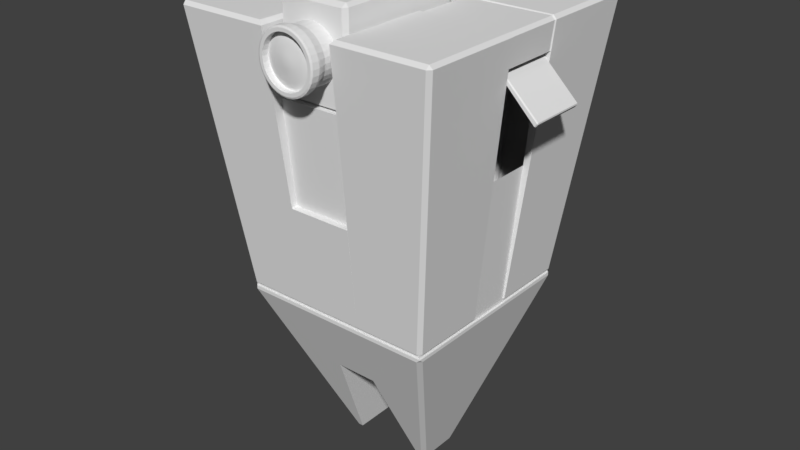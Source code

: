# Source: Robot.blend  (saved by Blender 2.77.0; exported with 4.5.12 LTS)
import bpy
from mathutils import Matrix  # noqa: F401  (used for matrix-valued properties, if any)

bpy.ops.wm.read_factory_settings(use_empty=True)
scene = bpy.context.scene
scene.name = 'Scene'

# ---- collections
col_collection_1 = bpy.data.collections.new('Collection 1'); scene.collection.children.link(col_collection_1)

# ---- materials (node trees are filled in below, after node groups)
mat_material = bpy.data.materials.new('Material')
mat_material.alpha_threshold = 0.0
mat_material.use_transparent_shadow = False
mat_material.roughness = 0.5
mat_material.line_color = (0.0, 0.0, 0.0, 1.0)

# ---- material node trees

# ---- world
world_world = bpy.data.worlds.new('World'); scene.world = world_world
world_world.color = (0.05088, 0.05088, 0.05088)
world_world.use_sun_shadow = False
world_world.sun_shadow_jitter_overblur = 0.0
world_world.cycles.sampling_method = 'MANUAL'

# ---- meshes
me_cube_001 = bpy.data.meshes.new('Cube.001')
me_cube_001.from_pydata([(-0.9225, -1.065, -0.8207), (-1.0, -0.9665, -0.8207), (-0.9225, -0.9665, -0.9093), (-0.9225, -1.065, 1.289), (-0.9225, -0.9665, 1.378), (-1.0, -0.9665, 1.289), (-0.9225, 1.483, -0.8207), (-0.9225, 1.384, -0.9093), (-1.0, 1.384, -0.8207), (-0.9225, 1.384, 1.378), (-0.9225, 1.483, 1.289), (-1.0, 1.384, 1.289), (0.9225, -1.065, -0.8207), (0.9225, -0.9665, -0.9093), (1.0, -0.9665, -0.8207), (0.9225, -0.9665, 1.378), (0.9225, -1.065, 1.289), (1.0, -0.9665, 1.289), (1.0, 1.384, -0.8207), (0.9225, 1.384, -0.9093), (0.9225, 1.483, -0.8207), (0.9225, 1.384, 1.378), (1.0, 1.384, 1.289), (0.9225, 1.483, 1.289)], [], [(2, 7, 19, 13), (22, 17, 14, 18), (15, 21, 9, 4), (16, 3, 0, 12), (10, 23, 20, 6), (0, 1, 2), (3, 4, 5), (6, 7, 8), (9, 10, 11), (12, 13, 14), (15, 16, 17), (18, 19, 20), (21, 22, 23), (0, 3, 5, 1), (4, 9, 11, 5), (10, 6, 8, 11), (7, 2, 1, 8), (9, 21, 23, 10), (22, 18, 20, 23), (19, 7, 6, 20), (21, 15, 17, 22), (16, 12, 14, 17), (13, 19, 18, 14), (15, 4, 3, 16), (2, 13, 12, 0), (5, 11, 8, 1)])
me_cube_001.use_remesh_preserve_volume = False
me_cube_001.use_remesh_preserve_attributes = False
me_cube_001.use_mirror_vertex_groups = False
me_cube_001.update()
me_cylinder = bpy.data.meshes.new('Cylinder')
me_cylinder.from_pydata([(-5.995e-10, 1.372, -1.556), (-7.673e-10, 1.372, 0.2886), (0.1951, 1.353, -1.556), (0.1951, 1.353, 0.2886), (0.3827, 1.296, -1.556), (0.3827, 1.296, 0.2886), (0.5556, 1.204, -1.556), (0.5556, 1.204, 0.2886), (0.7071, 1.08, -1.556), (0.7071, 1.08, 0.2886), (0.8315, 0.9281, -1.556), (0.8315, 0.9281, 0.2886), (0.9239, 0.7552, -1.556), (0.9239, 0.7552, 0.2886), (0.9808, 0.5676, -1.556), (0.9808, 0.5676, 0.2886), (1.0, 0.3725, -1.556), (1.0, 0.3725, 0.2886), (0.9808, 0.1774, -1.556), (0.9808, 0.1774, 0.2886), (0.9239, -0.01019, -1.556), (0.9239, -0.01019, 0.2886), (0.8315, -0.1831, -1.556), (0.8315, -0.1831, 0.2886), (0.7071, -0.3346, -1.556), (0.7071, -0.3346, 0.2886), (0.5556, -0.459, -1.556), (0.5556, -0.459, 0.2886), (0.3827, -0.5514, -1.556), (0.3827, -0.5514, 0.2886), (0.1951, -0.6083, -1.556), (0.1951, -0.6083, 0.2886), (-3.264e-07, -0.6275, -1.556), (-3.266e-07, -0.6275, 0.2886), (-0.1951, -0.6083, -1.556), (-0.1951, -0.6083, 0.2886), (-0.3827, -0.5514, -1.556), (-0.3827, -0.5514, 0.2886), (-0.5556, -0.459, -1.556), (-0.5556, -0.459, 0.2886), (-0.7071, -0.3346, -1.556), (-0.7071, -0.3346, 0.2886), (-0.8315, -0.1831, -1.556), (-0.8315, -0.1831, 0.2886), (-0.9239, -0.01019, -1.556), (-0.9239, -0.01019, 0.2886), (-0.9808, 0.1774, -1.556), (-0.9808, 0.1774, 0.2886), (-1.0, 0.3725, -1.556), (-1.0, 0.3725, 0.2886), (-0.9808, 0.5676, -1.556), (-0.9808, 0.5676, 0.2886), (-0.9239, 0.7552, -1.556), (-0.9239, 0.7552, 0.2886), (-0.8315, 0.9281, -1.556), (-0.8315, 0.9281, 0.2886), (-0.7071, 1.08, -1.556), (-0.7071, 1.08, 0.2886), (-0.5556, 1.204, -1.556), (-0.5556, 1.204, 0.2886), (-0.3827, 1.296, -1.556), (-0.3827, 1.296, 0.2886), (-0.1951, 1.353, -1.556), (-0.1951, 1.353, 0.2886), (-6.728e-09, 1.482, 0.6474), (0.2164, 1.461, 0.6474), (0.4246, 1.397, 0.6474), (0.6164, 1.295, 0.6474), (0.7845, 1.157, 0.6474), (0.9224, 0.9888, 0.6474), (1.025, 0.797, 0.6474), (1.088, 0.5889, 0.6474), (1.109, 0.3725, 0.6474), (1.088, 0.1561, 0.6474), (1.025, -0.05206, 0.6474), (0.9224, -0.2439, 0.6474), (0.7845, -0.412, 0.6474), (0.6164, -0.5499, 0.6474), (0.4246, -0.6525, 0.6474), (0.2164, -0.7156, 0.6474), (-3.682e-07, -0.7369, 0.6474), (-0.2164, -0.7156, 0.6474), (-0.4246, -0.6525, 0.6474), (-0.6164, -0.5499, 0.6474), (-0.7845, -0.412, 0.6474), (-0.9224, -0.2439, 0.6474), (-1.025, -0.05206, 0.6474), (-1.088, 0.1561, 0.6474), (-1.109, 0.3725, 0.6474), (-1.088, 0.5889, 0.6474), (-1.025, 0.797, 0.6474), (-0.9224, 0.9888, 0.6474), (-0.7845, 1.157, 0.6474), (-0.6164, 1.295, 0.6474), (-0.4245, 1.397, 0.6474), (-0.2164, 1.461, 0.6474), (-1.126e-08, 1.482, 0.9185), (0.2164, 1.461, 0.9185), (0.4246, 1.397, 0.9185), (0.6164, 1.295, 0.9185), (0.7845, 1.157, 0.9185), (0.9224, 0.9888, 0.9185), (1.025, 0.797, 0.9185), (1.088, 0.5889, 0.9185), (1.109, 0.3725, 0.9185), (1.088, 0.1561, 0.9185), (1.025, -0.05206, 0.9185), (0.9224, -0.2439, 0.9185), (0.7845, -0.412, 0.9185), (0.6164, -0.5499, 0.9185), (0.4246, -0.6525, 0.9185), (0.2164, -0.7156, 0.9185), (-3.727e-07, -0.7369, 0.9185), (-0.2164, -0.7156, 0.9185), (-0.4246, -0.6525, 0.9185), (-0.6164, -0.5499, 0.9185), (-0.7845, -0.412, 0.9185), (-0.9224, -0.2439, 0.9185), (-1.025, -0.05206, 0.9185), (-1.088, 0.1561, 0.9185), (-1.109, 0.3725, 0.9185), (-1.088, 0.5889, 0.9185), (-1.025, 0.797, 0.9185), (-0.9224, 0.9888, 0.9185), (-0.7845, 1.157, 0.9185), (-0.6164, 1.295, 0.9185), (-0.4245, 1.397, 0.9185), (-0.2164, 1.461, 0.9185), (-6.333e-09, 1.42, 0.9545), (0.2044, 1.4, 0.9545), (0.4009, 1.34, 0.9545), (0.582, 1.244, 0.9545), (0.7407, 1.113, 0.9545), (0.871, 0.9545, 0.9545), (0.9678, 0.7734, 0.9545), (1.027, 0.5769, 0.9545), (1.048, 0.3725, 0.9545), (1.027, 0.1681, 0.9545), (0.9678, -0.02839, 0.9545), (0.871, -0.2095, 0.9545), (0.7407, -0.3682, 0.9545), (0.582, -0.4985, 0.9545), (0.4009, -0.5953, 0.9545), (0.2044, -0.6549, 0.9545), (-3.477e-07, -0.6751, 0.9545), (-0.2044, -0.6549, 0.9545), (-0.4009, -0.5953, 0.9545), (-0.582, -0.4985, 0.9545), (-0.7407, -0.3682, 0.9545), (-0.871, -0.2095, 0.9545), (-0.9678, -0.02839, 0.9545), (-1.027, 0.1681, 0.9545), (-1.048, 0.3725, 0.9545), (-1.027, 0.5769, 0.9545), (-0.9678, 0.7734, 0.9545), (-0.871, 0.9545, 0.9545), (-0.7407, 1.113, 0.9545), (-0.582, 1.244, 0.9545), (-0.4009, 1.34, 0.9545), (-0.2044, 1.4, 0.9545), (3.319e-09, 1.299, 0.9545), (0.1808, 1.281, 0.9545), (0.3546, 1.229, 0.9545), (0.5148, 1.143, 0.9545), (0.6553, 1.028, 0.9545), (0.7705, 0.8873, 0.9545), (0.8561, 0.7271, 0.9545), (0.9089, 0.5533, 0.9545), (0.9267, 0.3725, 0.9545), (0.9089, 0.1917, 0.9545), (0.8561, 0.01787, 0.9545), (0.7705, -0.1423, 0.9545), (0.6553, -0.2828, 0.9545), (0.5148, -0.398, 0.9545), (0.3546, -0.4836, 0.9545), (0.1808, -0.5364, 0.9545), (-2.986e-07, -0.5542, 0.9545), (-0.1808, -0.5364, 0.9545), (-0.3546, -0.4836, 0.9545), (-0.5148, -0.398, 0.9545), (-0.6553, -0.2828, 0.9545), (-0.7705, -0.1423, 0.9545), (-0.8561, 0.01787, 0.9545), (-0.9089, 0.1917, 0.9545), (-0.9267, 0.3725, 0.9545), (-0.9089, 0.5533, 0.9545), (-0.8561, 0.7271, 0.9545), (-0.7705, 0.8873, 0.9545), (-0.6553, 1.028, 0.9545), (-0.5148, 1.143, 0.9545), (-0.3546, 1.229, 0.9545), (-0.1808, 1.281, 0.9545), (3.038e-09, 1.299, 0.6948), (0.1808, 1.281, 0.6948), (0.3546, 1.229, 0.6948), (0.5148, 1.143, 0.6948), (0.6553, 1.028, 0.6948), (0.7705, 0.8873, 0.6948), (0.8561, 0.7271, 0.6948), (0.9089, 0.5533, 0.6948), (0.9267, 0.3725, 0.6948), (0.9089, 0.1917, 0.6948), (0.8561, 0.01787, 0.6948), (0.7705, -0.1423, 0.6948), (0.6553, -0.2828, 0.6948), (0.5148, -0.398, 0.6948), (0.3546, -0.4836, 0.6948), (0.1808, -0.5364, 0.6948), (-2.989e-07, -0.5542, 0.6948), (-0.1808, -0.5364, 0.6948), (-0.3546, -0.4836, 0.6948), (-0.5148, -0.398, 0.6948), (-0.6553, -0.2828, 0.6948), (-0.7705, -0.1423, 0.6948), (-0.8561, 0.01787, 0.6948), (-0.9089, 0.1917, 0.6948), (-0.9267, 0.3725, 0.6948), (-0.9089, 0.5533, 0.6948), (-0.8561, 0.7271, 0.6948), (-0.7705, 0.8873, 0.6948), (-0.6553, 1.028, 0.6948), (-0.5148, 1.143, 0.6948), (-0.3546, 1.229, 0.6948), (-0.1808, 1.281, 0.6948), (1.373e-08, 1.21, 0.7355), (0.1635, 1.194, 0.7355), (0.3206, 1.147, 0.7355), (0.4655, 1.069, 0.7355), (0.5924, 0.9649, 0.7355), (0.6966, 0.838, 0.7355), (0.7741, 0.6931, 0.7355), (0.8217, 0.5359, 0.7355), (0.8378, 0.3725, 0.7355), (0.8217, 0.209, 0.7355), (0.7741, 0.05187, 0.7355), (0.6966, -0.09298, 0.7355), (0.5924, -0.2199, 0.7355), (0.4655, -0.3241, 0.7355), (0.3206, -0.4016, 0.7355), (0.1635, -0.4492, 0.7355), (-2.593e-07, -0.4653, 0.7355), (-0.1635, -0.4492, 0.7355), (-0.3206, -0.4016, 0.7355), (-0.4655, -0.3241, 0.7355), (-0.5924, -0.2199, 0.7355), (-0.6966, -0.09298, 0.7355), (-0.7741, 0.05187, 0.7355), (-0.8217, 0.209, 0.7355), (-0.8378, 0.3725, 0.7355), (-0.8217, 0.5359, 0.7355), (-0.7741, 0.6931, 0.7355), (-0.6966, 0.838, 0.7355), (-0.5924, 0.9649, 0.7355), (-0.4655, 1.069, 0.7355), (-0.3206, 1.147, 0.7355), (-0.1635, 1.194, 0.7355), (1.991e-08, 1.123, 0.7623), (0.1465, 1.109, 0.7623), (0.2874, 1.066, 0.7623), (0.4172, 0.9969, 0.7623), (0.531, 0.9035, 0.7623), (0.6244, 0.7897, 0.7623), (0.6938, 0.6599, 0.7623), (0.7366, 0.519, 0.7623), (0.751, 0.3725, 0.7623), (0.7366, 0.226, 0.7623), (0.6938, 0.0851, 0.7623), (0.6244, -0.04474, 0.7623), (0.531, -0.1585, 0.7623), (0.4172, -0.2519, 0.7623), (0.2874, -0.3213, 0.7623), (0.1465, -0.3641, 0.7623), (-2.248e-07, -0.3785, 0.7623), (-0.1465, -0.3641, 0.7623), (-0.2874, -0.3213, 0.7623), (-0.4172, -0.2519, 0.7623), (-0.531, -0.1585, 0.7623), (-0.6244, -0.04474, 0.7623), (-0.6938, 0.0851, 0.7623), (-0.7366, 0.226, 0.7623), (-0.751, 0.3725, 0.7623), (-0.7366, 0.519, 0.7623), (-0.6938, 0.6599, 0.7623), (-0.6244, 0.7897, 0.7623), (-0.531, 0.9035, 0.7623), (-0.4172, 0.9969, 0.7623), (-0.2874, 1.066, 0.7623), (-0.1465, 1.109, 0.7623), (2.804e-08, 1.049, 0.7848), (0.132, 1.036, 0.7848), (0.259, 0.9978, 0.7848), (0.376, 0.9352, 0.7848), (0.4786, 0.8511, 0.7848), (0.5628, 0.7485, 0.7848), (0.6253, 0.6315, 0.7848), (0.6638, 0.5045, 0.7848), (0.6768, 0.3725, 0.7848), (0.6638, 0.2405, 0.7848), (0.6253, 0.1135, 0.7848), (0.5628, -0.003529, 0.7848), (0.4786, -0.1061, 0.7848), (0.376, -0.1903, 0.7848), (0.259, -0.2528, 0.7848), (0.132, -0.2913, 0.7848), (-1.925e-07, -0.3043, 0.7848), (-0.132, -0.2913, 0.7848), (-0.259, -0.2528, 0.7848), (-0.376, -0.1903, 0.7848), (-0.4786, -0.1061, 0.7848), (-0.5628, -0.003529, 0.7848), (-0.6253, 0.1135, 0.7848), (-0.6638, 0.2405, 0.7848), (-0.6768, 0.3725, 0.7848), (-0.6638, 0.5045, 0.7848), (-0.6253, 0.6315, 0.7848), (-0.5628, 0.7485, 0.7848), (-0.4786, 0.8511, 0.7848), (-0.376, 0.9352, 0.7848), (-0.259, 0.9978, 0.7848), (-0.132, 1.036, 0.7848), (3.14e-08, 0.972, 0.8043), (0.117, 0.9605, 0.8043), (0.2294, 0.9263, 0.8043), (0.3331, 0.8709, 0.8043), (0.4239, 0.7964, 0.8043), (0.4984, 0.7055, 0.8043), (0.5538, 0.6019, 0.8043), (0.588, 0.4894, 0.8043), (0.5995, 0.3725, 0.8043), (0.588, 0.2555, 0.8043), (0.5538, 0.1431, 0.8043), (0.4984, 0.03944, 0.8043), (0.4239, -0.0514, 0.8043), (0.3331, -0.126, 0.8043), (0.2294, -0.1814, 0.8043), (0.117, -0.2155, 0.8043), (-1.639e-07, -0.227, 0.8043), (-0.117, -0.2155, 0.8043), (-0.2294, -0.1814, 0.8043), (-0.3331, -0.126, 0.8043), (-0.4239, -0.0514, 0.8043), (-0.4984, 0.03944, 0.8043), (-0.5538, 0.1431, 0.8043), (-0.588, 0.2555, 0.8043), (-0.5995, 0.3725, 0.8043), (-0.588, 0.4894, 0.8043), (-0.5538, 0.6019, 0.8043), (-0.4984, 0.7055, 0.8043), (-0.4239, 0.7964, 0.8043), (-0.3331, 0.8709, 0.8043), (-0.2294, 0.9263, 0.8043), (-0.117, 0.9605, 0.8043), (3.777e-08, 0.8945, 0.8181), (0.1018, 0.8845, 0.8181), (0.1998, 0.8547, 0.8181), (0.29, 0.8065, 0.8181), (0.3691, 0.7416, 0.8181), (0.434, 0.6625, 0.8181), (0.4823, 0.5722, 0.8181), (0.512, 0.4743, 0.8181), (0.522, 0.3725, 0.8181), (0.512, 0.2707, 0.8181), (0.4823, 0.1727, 0.8181), (0.434, 0.08249, 0.8181), (0.3691, 0.003388, 0.8181), (0.29, -0.06153, 0.8181), (0.1998, -0.1098, 0.8181), (0.1018, -0.1395, 0.8181), (-1.323e-07, -0.1495, 0.8181), (-0.1018, -0.1395, 0.8181), (-0.1998, -0.1098, 0.8181), (-0.29, -0.06153, 0.8181), (-0.3691, 0.003388, 0.8181), (-0.434, 0.08249, 0.8181), (-0.4823, 0.1727, 0.8181), (-0.512, 0.2707, 0.8181), (-0.522, 0.3725, 0.8181), (-0.512, 0.4743, 0.8181), (-0.4823, 0.5723, 0.8181), (-0.434, 0.6625, 0.8181), (-0.3691, 0.7416, 0.8181), (-0.29, 0.8065, 0.8181), (-0.1998, 0.8547, 0.8181), (-0.1018, 0.8845, 0.8181), (4.696e-08, 0.8101, 0.8318), (0.08538, 0.8017, 0.8318), (0.1675, 0.7768, 0.8318), (0.2431, 0.7364, 0.8318), (0.3095, 0.6819, 0.8318), (0.3639, 0.6156, 0.8318), (0.4043, 0.54, 0.8318), (0.4292, 0.4579, 0.8318), (0.4376, 0.3725, 0.8318), (0.4292, 0.2871, 0.8318), (0.4043, 0.205, 0.8318), (0.3639, 0.1294, 0.8318), (0.3095, 0.06303, 0.8318), (0.2431, 0.008609, 0.8318), (0.1675, -0.03183, 0.8318), (0.08538, -0.05674, 0.8318), (-9.564e-08, -0.06515, 0.8318), (-0.08538, -0.05674, 0.8318), (-0.1675, -0.03183, 0.8318), (-0.2431, 0.008609, 0.8318), (-0.3095, 0.06303, 0.8318), (-0.3639, 0.1294, 0.8318), (-0.4043, 0.205, 0.8318), (-0.4292, 0.2871, 0.8318), (-0.4376, 0.3725, 0.8318), (-0.4292, 0.4579, 0.8318), (-0.4043, 0.54, 0.8318), (-0.3639, 0.6156, 0.8318), (-0.3095, 0.6819, 0.8318), (-0.2431, 0.7364, 0.8318), (-0.1675, 0.7768, 0.8318), (-0.08538, 0.8017, 0.8318), (5.631e-08, 0.7263, 0.8454), (0.06902, 0.7195, 0.8454), (0.1354, 0.6993, 0.8454), (0.1965, 0.6666, 0.8454), (0.2502, 0.6227, 0.8454), (0.2942, 0.569, 0.8454), (0.3268, 0.5079, 0.8454), (0.347, 0.4415, 0.8454), (0.3538, 0.3725, 0.8454), (0.347, 0.3035, 0.8454), (0.3268, 0.2371, 0.8454), (0.2942, 0.1759, 0.8454), (0.2502, 0.1223, 0.8454), (0.1965, 0.07834, 0.8454), (0.1354, 0.04564, 0.8454), (0.06902, 0.02551, 0.8454), (-5.896e-08, 0.01871, 0.8454), (-0.06902, 0.02551, 0.8454), (-0.1354, 0.04564, 0.8454), (-0.1965, 0.07834, 0.8454), (-0.2502, 0.1223, 0.8454), (-0.2942, 0.1759, 0.8454), (-0.3268, 0.2371, 0.8454), (-0.347, 0.3035, 0.8454), (-0.3538, 0.3725, 0.8454), (-0.347, 0.4415, 0.8454), (-0.3268, 0.5079, 0.8454), (-0.2942, 0.569, 0.8454), (-0.2502, 0.6227, 0.8454), (-0.1965, 0.6666, 0.8454), (-0.1354, 0.6993, 0.8454), (-0.06902, 0.7195, 0.8454), (6.539e-08, 0.6035, 0.8638), (0.04508, 0.5991, 0.8638), (0.08842, 0.586, 0.8638), (0.1284, 0.5646, 0.8638), (0.1634, 0.5359, 0.8638), (0.1921, 0.5009, 0.8638), (0.2135, 0.4609, 0.8638), (0.2266, 0.4176, 0.8638), (0.2311, 0.3725, 0.8638), (0.2266, 0.3274, 0.8638), (0.2135, 0.2841, 0.8638), (0.1921, 0.2441, 0.8638), (0.1634, 0.2091, 0.8638), (0.1284, 0.1804, 0.8638), (0.08842, 0.159, 0.8638), (0.04508, 0.1459, 0.8638), (-9.896e-09, 0.1414, 0.8638), (-0.04508, 0.1459, 0.8638), (-0.08842, 0.159, 0.8638), (-0.1284, 0.1804, 0.8638), (-0.1634, 0.2091, 0.8638), (-0.1921, 0.2441, 0.8638), (-0.2135, 0.2841, 0.8638), (-0.2266, 0.3274, 0.8638), (-0.2311, 0.3725, 0.8638), (-0.2266, 0.4176, 0.8638), (-0.2135, 0.4609, 0.8638), (-0.1921, 0.5009, 0.8638), (-0.1634, 0.5359, 0.8638), (-0.1284, 0.5646, 0.8638), (-0.08842, 0.586, 0.8638), (-0.04508, 0.5991, 0.8638), (7.814e-08, 0.4933, 0.8775), (0.02356, 0.491, 0.8775), (0.04622, 0.4841, 0.8775), (0.0671, 0.4729, 0.8775), (0.08541, 0.4579, 0.8775), (0.1004, 0.4396, 0.8775), (0.1116, 0.4187, 0.8775), (0.1185, 0.3961, 0.8775), (0.1208, 0.3725, 0.8775), (0.1185, 0.3489, 0.8775), (0.1116, 0.3263, 0.8775), (0.1004, 0.3054, 0.8775), (0.08541, 0.2871, 0.8775), (0.0671, 0.2721, 0.8775), (0.04622, 0.2609, 0.8775), (0.02356, 0.254, 0.8775), (3.879e-08, 0.2517, 0.8775), (-0.02356, 0.254, 0.8775), (-0.04622, 0.2609, 0.8775), (-0.0671, 0.2721, 0.8775), (-0.08541, 0.2871, 0.8775), (-0.1004, 0.3054, 0.8775), (-0.1116, 0.3263, 0.8775), (-0.1185, 0.3489, 0.8775), (-0.1208, 0.3725, 0.8775), (-0.1185, 0.3961, 0.8775), (-0.1116, 0.4187, 0.8775), (-0.1004, 0.4396, 0.8775), (-0.08541, 0.4579, 0.8775), (-0.0671, 0.4729, 0.8775), (-0.04622, 0.4841, 0.8775), (-0.02356, 0.491, 0.8775)], [], [(0, 1, 3, 2), (2, 3, 5, 4), (4, 5, 7, 6), (6, 7, 9, 8), (8, 9, 11, 10), (10, 11, 13, 12), (12, 13, 15, 14), (14, 15, 17, 16), (16, 17, 19, 18), (18, 19, 21, 20), (20, 21, 23, 22), (22, 23, 25, 24), (24, 25, 27, 26), (26, 27, 29, 28), (28, 29, 31, 30), (30, 31, 33, 32), (32, 33, 35, 34), (34, 35, 37, 36), (36, 37, 39, 38), (38, 39, 41, 40), (40, 41, 43, 42), (42, 43, 45, 44), (44, 45, 47, 46), (46, 47, 49, 48), (48, 49, 51, 50), (50, 51, 53, 52), (52, 53, 55, 54), (54, 55, 57, 56), (56, 57, 59, 58), (58, 59, 61, 60), (57, 55, 91, 92), (60, 61, 63, 62), (62, 63, 1, 0), (0, 2, 4, 6, 8, 10, 12, 14, 16, 18, 20, 22, 24, 26, 28, 30, 32, 34, 36, 38, 40, 42, 44, 46, 48, 50, 52, 54, 56, 58, 60, 62), (79, 78, 110, 111), (13, 11, 69, 70), (31, 29, 78, 79), (49, 47, 87, 88), (5, 3, 65, 66), (23, 21, 74, 75), (41, 39, 83, 84), (59, 57, 92, 93), (15, 13, 70, 71), (33, 31, 79, 80), (51, 49, 88, 89), (7, 5, 66, 67), (25, 23, 75, 76), (43, 41, 84, 85), (61, 59, 93, 94), (17, 15, 71, 72), (35, 33, 80, 81), (53, 51, 89, 90), (9, 7, 67, 68), (27, 25, 76, 77), (45, 43, 85, 86), (63, 61, 94, 95), (19, 17, 72, 73), (37, 35, 81, 82), (55, 53, 90, 91), (11, 9, 68, 69), (29, 27, 77, 78), (47, 45, 86, 87), (3, 1, 64, 65), (1, 63, 95, 64), (21, 19, 73, 74), (39, 37, 82, 83), (114, 113, 145, 146), (66, 65, 97, 98), (93, 92, 124, 125), (80, 79, 111, 112), (67, 66, 98, 99), (94, 93, 125, 126), (81, 80, 112, 113), (68, 67, 99, 100), (95, 94, 126, 127), (82, 81, 113, 114), (69, 68, 100, 101), (64, 95, 127, 96), (83, 82, 114, 115), (70, 69, 101, 102), (84, 83, 115, 116), (71, 70, 102, 103), (85, 84, 116, 117), (72, 71, 103, 104), (86, 85, 117, 118), (73, 72, 104, 105), (87, 86, 118, 119), (74, 73, 105, 106), (88, 87, 119, 120), (75, 74, 106, 107), (89, 88, 120, 121), (76, 75, 107, 108), (90, 89, 121, 122), (77, 76, 108, 109), (91, 90, 122, 123), (78, 77, 109, 110), (65, 64, 96, 97), (92, 91, 123, 124), (149, 148, 180, 181), (101, 100, 132, 133), (96, 127, 159, 128), (115, 114, 146, 147), (102, 101, 133, 134), (116, 115, 147, 148), (103, 102, 134, 135), (117, 116, 148, 149), (104, 103, 135, 136), (118, 117, 149, 150), (105, 104, 136, 137), (119, 118, 150, 151), (106, 105, 137, 138), (120, 119, 151, 152), (107, 106, 138, 139), (121, 120, 152, 153), (108, 107, 139, 140), (122, 121, 153, 154), (109, 108, 140, 141), (123, 122, 154, 155), (110, 109, 141, 142), (97, 96, 128, 129), (124, 123, 155, 156), (111, 110, 142, 143), (98, 97, 129, 130), (125, 124, 156, 157), (112, 111, 143, 144), (99, 98, 130, 131), (126, 125, 157, 158), (113, 112, 144, 145), (100, 99, 131, 132), (127, 126, 158, 159), (184, 183, 215, 216), (136, 135, 167, 168), (150, 149, 181, 182), (137, 136, 168, 169), (151, 150, 182, 183), (138, 137, 169, 170), (152, 151, 183, 184), (139, 138, 170, 171), (153, 152, 184, 185), (140, 139, 171, 172), (154, 153, 185, 186), (141, 140, 172, 173), (155, 154, 186, 187), (142, 141, 173, 174), (129, 128, 160, 161), (156, 155, 187, 188), (143, 142, 174, 175), (130, 129, 161, 162), (157, 156, 188, 189), (144, 143, 175, 176), (131, 130, 162, 163), (158, 157, 189, 190), (145, 144, 176, 177), (132, 131, 163, 164), (159, 158, 190, 191), (146, 145, 177, 178), (133, 132, 164, 165), (128, 159, 191, 160), (147, 146, 178, 179), (134, 133, 165, 166), (148, 147, 179, 180), (135, 134, 166, 167), (219, 218, 250, 251), (171, 170, 202, 203), (185, 184, 216, 217), (172, 171, 203, 204), (186, 185, 217, 218), (173, 172, 204, 205), (187, 186, 218, 219), (174, 173, 205, 206), (161, 160, 192, 193), (188, 187, 219, 220), (175, 174, 206, 207), (162, 161, 193, 194), (189, 188, 220, 221), (176, 175, 207, 208), (163, 162, 194, 195), (190, 189, 221, 222), (177, 176, 208, 209), (164, 163, 195, 196), (191, 190, 222, 223), (178, 177, 209, 210), (165, 164, 196, 197), (160, 191, 223, 192), (179, 178, 210, 211), (166, 165, 197, 198), (180, 179, 211, 212), (167, 166, 198, 199), (181, 180, 212, 213), (168, 167, 199, 200), (182, 181, 213, 214), (169, 168, 200, 201), (183, 182, 214, 215), (170, 169, 201, 202), (227, 226, 258, 259), (206, 205, 237, 238), (193, 192, 224, 225), (220, 219, 251, 252), (207, 206, 238, 239), (194, 193, 225, 226), (221, 220, 252, 253), (208, 207, 239, 240), (195, 194, 226, 227), (222, 221, 253, 254), (209, 208, 240, 241), (196, 195, 227, 228), (223, 222, 254, 255), (210, 209, 241, 242), (197, 196, 228, 229), (192, 223, 255, 224), (211, 210, 242, 243), (198, 197, 229, 230), (212, 211, 243, 244), (199, 198, 230, 231), (213, 212, 244, 245), (200, 199, 231, 232), (214, 213, 245, 246), (201, 200, 232, 233), (215, 214, 246, 247), (202, 201, 233, 234), (216, 215, 247, 248), (203, 202, 234, 235), (217, 216, 248, 249), (204, 203, 235, 236), (218, 217, 249, 250), (205, 204, 236, 237), (262, 261, 293, 294), (254, 253, 285, 286), (241, 240, 272, 273), (228, 227, 259, 260), (255, 254, 286, 287), (242, 241, 273, 274), (229, 228, 260, 261), (224, 255, 287, 256), (243, 242, 274, 275), (230, 229, 261, 262), (244, 243, 275, 276), (231, 230, 262, 263), (245, 244, 276, 277), (232, 231, 263, 264), (246, 245, 277, 278), (233, 232, 264, 265), (247, 246, 278, 279), (234, 233, 265, 266), (248, 247, 279, 280), (235, 234, 266, 267), (249, 248, 280, 281), (236, 235, 267, 268), (250, 249, 281, 282), (237, 236, 268, 269), (251, 250, 282, 283), (238, 237, 269, 270), (225, 224, 256, 257), (252, 251, 283, 284), (239, 238, 270, 271), (226, 225, 257, 258), (253, 252, 284, 285), (240, 239, 271, 272), (297, 296, 328, 329), (276, 275, 307, 308), (263, 262, 294, 295), (277, 276, 308, 309), (264, 263, 295, 296), (278, 277, 309, 310), (265, 264, 296, 297), (279, 278, 310, 311), (266, 265, 297, 298), (280, 279, 311, 312), (267, 266, 298, 299), (281, 280, 312, 313), (268, 267, 299, 300), (282, 281, 313, 314), (269, 268, 300, 301), (283, 282, 314, 315), (270, 269, 301, 302), (257, 256, 288, 289), (284, 283, 315, 316), (271, 270, 302, 303), (258, 257, 289, 290), (285, 284, 316, 317), (272, 271, 303, 304), (259, 258, 290, 291), (286, 285, 317, 318), (273, 272, 304, 305), (260, 259, 291, 292), (287, 286, 318, 319), (274, 273, 305, 306), (261, 260, 292, 293), (256, 287, 319, 288), (275, 274, 306, 307), (332, 331, 363, 364), (311, 310, 342, 343), (298, 297, 329, 330), (312, 311, 343, 344), (299, 298, 330, 331), (313, 312, 344, 345), (300, 299, 331, 332), (314, 313, 345, 346), (301, 300, 332, 333), (315, 314, 346, 347), (302, 301, 333, 334), (289, 288, 320, 321), (316, 315, 347, 348), (303, 302, 334, 335), (290, 289, 321, 322), (317, 316, 348, 349), (304, 303, 335, 336), (291, 290, 322, 323), (318, 317, 349, 350), (305, 304, 336, 337), (292, 291, 323, 324), (319, 318, 350, 351), (306, 305, 337, 338), (293, 292, 324, 325), (288, 319, 351, 320), (307, 306, 338, 339), (294, 293, 325, 326), (308, 307, 339, 340), (295, 294, 326, 327), (309, 308, 340, 341), (296, 295, 327, 328), (310, 309, 341, 342), (367, 366, 398, 399), (346, 345, 377, 378), (333, 332, 364, 365), (347, 346, 378, 379), (334, 333, 365, 366), (321, 320, 352, 353), (348, 347, 379, 380), (335, 334, 366, 367), (322, 321, 353, 354), (349, 348, 380, 381), (336, 335, 367, 368), (323, 322, 354, 355), (350, 349, 381, 382), (337, 336, 368, 369), (324, 323, 355, 356), (351, 350, 382, 383), (338, 337, 369, 370), (325, 324, 356, 357), (320, 351, 383, 352), (339, 338, 370, 371), (326, 325, 357, 358), (340, 339, 371, 372), (327, 326, 358, 359), (341, 340, 372, 373), (328, 327, 359, 360), (342, 341, 373, 374), (329, 328, 360, 361), (343, 342, 374, 375), (330, 329, 361, 362), (344, 343, 375, 376), (331, 330, 362, 363), (345, 344, 376, 377), (402, 401, 433, 434), (354, 353, 385, 386), (381, 380, 412, 413), (368, 367, 399, 400), (355, 354, 386, 387), (382, 381, 413, 414), (369, 368, 400, 401), (356, 355, 387, 388), (383, 382, 414, 415), (370, 369, 401, 402), (357, 356, 388, 389), (352, 383, 415, 384), (371, 370, 402, 403), (358, 357, 389, 390), (372, 371, 403, 404), (359, 358, 390, 391), (373, 372, 404, 405), (360, 359, 391, 392), (374, 373, 405, 406), (361, 360, 392, 393), (375, 374, 406, 407), (362, 361, 393, 394), (376, 375, 407, 408), (363, 362, 394, 395), (377, 376, 408, 409), (364, 363, 395, 396), (378, 377, 409, 410), (365, 364, 396, 397), (379, 378, 410, 411), (366, 365, 397, 398), (353, 352, 384, 385), (380, 379, 411, 412), (437, 436, 468, 469), (389, 388, 420, 421), (384, 415, 447, 416), (403, 402, 434, 435), (390, 389, 421, 422), (404, 403, 435, 436), (391, 390, 422, 423), (405, 404, 436, 437), (392, 391, 423, 424), (406, 405, 437, 438), (393, 392, 424, 425), (407, 406, 438, 439), (394, 393, 425, 426), (408, 407, 439, 440), (395, 394, 426, 427), (409, 408, 440, 441), (396, 395, 427, 428), (410, 409, 441, 442), (397, 396, 428, 429), (411, 410, 442, 443), (398, 397, 429, 430), (385, 384, 416, 417), (412, 411, 443, 444), (399, 398, 430, 431), (386, 385, 417, 418), (413, 412, 444, 445), (400, 399, 431, 432), (387, 386, 418, 419), (414, 413, 445, 446), (401, 400, 432, 433), (388, 387, 419, 420), (415, 414, 446, 447), (472, 471, 503, 504), (424, 423, 455, 456), (438, 437, 469, 470), (425, 424, 456, 457), (439, 438, 470, 471), (426, 425, 457, 458), (440, 439, 471, 472), (427, 426, 458, 459), (441, 440, 472, 473), (428, 427, 459, 460), (442, 441, 473, 474), (429, 428, 460, 461), (443, 442, 474, 475), (430, 429, 461, 462), (417, 416, 448, 449), (444, 443, 475, 476), (431, 430, 462, 463), (418, 417, 449, 450), (445, 444, 476, 477), (432, 431, 463, 464), (419, 418, 450, 451), (446, 445, 477, 478), (433, 432, 464, 465), (420, 419, 451, 452), (447, 446, 478, 479), (434, 433, 465, 466), (421, 420, 452, 453), (416, 447, 479, 448), (435, 434, 466, 467), (422, 421, 453, 454), (436, 435, 467, 468), (423, 422, 454, 455), (481, 480, 511, 510, 509, 508, 507, 506, 505, 504, 503, 502, 501, 500, 499, 498, 497, 496, 495, 494, 493, 492, 491, 490, 489, 488, 487, 486, 485, 484, 483, 482), (459, 458, 490, 491), (473, 472, 504, 505), (460, 459, 491, 492), (474, 473, 505, 506), (461, 460, 492, 493), (475, 474, 506, 507), (462, 461, 493, 494), (449, 448, 480, 481), (476, 475, 507, 508), (463, 462, 494, 495), (450, 449, 481, 482), (477, 476, 508, 509), (464, 463, 495, 496), (451, 450, 482, 483), (478, 477, 509, 510), (465, 464, 496, 497), (452, 451, 483, 484), (479, 478, 510, 511), (466, 465, 497, 498), (453, 452, 484, 485), (448, 479, 511, 480), (467, 466, 498, 499), (454, 453, 485, 486), (468, 467, 499, 500), (455, 454, 486, 487), (469, 468, 500, 501), (456, 455, 487, 488), (470, 469, 501, 502), (457, 456, 488, 489), (471, 470, 502, 503), (458, 457, 489, 490)])
me_cylinder.polygons.foreach_set('use_smooth', [0, 0, 0, 0, 0, 0, 0, 0, 0, 0, 0, 0, 0, 0, 0, 0, 0, 0, 0, 0, 0, 0, 0, 0, 0, 0, 0, 0, 0, 0, 0, 0, 0, 0, 0, 0, 0, 0, 0, 0, 0, 0, 0, 0, 0, 0, 0, 0, 0, 0, 0, 0, 0, 0, 0, 0, 0, 0, 0, 0, 0, 0, 0, 0, 0, 0, 0, 0, 0, 0, 0, 0, 0, 0, 0, 0, 0, 0, 0, 0, 0, 0, 0, 0, 0, 0, 0, 0, 0, 0, 0, 0, 0, 0, 0, 0, 0, 0, 0, 0, 0, 0, 0, 0, 0, 0, 0, 0, 0, 0, 0, 0, 0, 0, 0, 0, 0, 0, 0, 0, 0, 0, 0, 0, 0, 0, 0, 0, 0, 0, 0, 0, 0, 0, 0, 0, 0, 0, 0, 0, 0, 0, 0, 0, 0, 0, 0, 0, 0, 0, 0, 0, 0, 0, 0, 0, 0, 0, 0, 0, 0, 0, 1, 0, 0, 0, 0, 0, 0, 0, 0, 0, 0, 0, 0, 0, 0, 0, 0, 0, 0, 0, 0, 0, 0, 0, 0, 0, 0, 0, 0, 0, 0, 0, 1, 1, 1, 1, 1, 1, 1, 1, 1, 1, 1, 1, 1, 1, 1, 1, 1, 1, 1, 1, 1, 1, 1, 1, 1, 1, 1, 1, 1, 1, 1, 1, 1, 1, 1, 1, 1, 1, 1, 1, 1, 1, 1, 1, 1, 1, 1, 1, 1, 1, 1, 1, 1, 1, 1, 1, 1, 1, 1, 1, 1, 1, 1, 1, 1, 1, 1, 1, 1, 1, 1, 1, 1, 1, 1, 1, 1, 1, 1, 1, 1, 1, 1, 1, 1, 1, 1, 1, 1, 1, 1, 1, 1, 1, 1, 1, 1, 1, 1, 1, 1, 1, 1, 1, 1, 1, 1, 1, 1, 1, 1, 1, 1, 1, 1, 1, 1, 1, 1, 1, 1, 1, 1, 1, 1, 1, 1, 1, 1, 1, 1, 1, 1, 1, 1, 1, 1, 1, 1, 1, 1, 1, 1, 1, 1, 1, 1, 1, 1, 1, 1, 1, 1, 1, 1, 1, 1, 1, 1, 1, 1, 1, 1, 1, 1, 1, 1, 1, 1, 1, 1, 1, 1, 1, 1, 1, 1, 1, 1, 1, 1, 1, 1, 1, 1, 1, 1, 1, 1, 1, 1, 1, 1, 1, 1, 1, 1, 1, 1, 1, 1, 1, 1, 1, 1, 1, 1, 1, 1, 1, 1, 1, 1, 1, 1, 1, 1, 1, 1, 1, 1, 1, 1, 1, 1, 1, 1, 1, 1, 1, 1, 1, 1, 1, 1, 1, 1, 1, 1, 1, 1, 1, 1, 1, 1, 1, 1, 1, 1, 1, 1, 1, 1, 1, 1, 1, 1, 1, 1, 1, 1, 1, 1, 1, 1, 1, 1, 1, 1, 1, 1, 1, 1, 1, 1, 1, 1, 1, 1, 1, 1, 1, 1, 1, 1, 1, 1, 1])
me_cylinder.use_remesh_preserve_volume = False
me_cylinder.use_remesh_preserve_attributes = False
me_cylinder.use_mirror_vertex_groups = False
me_cylinder.update()
me_cube = bpy.data.meshes.new('Cube')
me_cube.from_pydata([(-0.3613, -0.2252, -2.789), (-0.3613, 0.2252, -2.789), (-0.2094, 0.6609, -1.723), (-0.2094, -0.6969, -1.723), (0.2051, -0.6969, -1.724), (0.2051, 0.6609, -1.724), (0.3748, -0.2252, -2.792), (0.3748, 0.2252, -2.792), (1.0, -1.0, -0.9988), (-0.9805, 0.9805, -0.9597), (-0.9805, -0.9805, -0.9597), (0.9805, 0.9805, -0.9597), (0.9805, -0.9805, -0.9597), (0.9805, 0.9805, -0.9984), (0.9805, -0.9805, -0.9984), (-0.9805, -0.9805, -0.9984), (-0.9805, 0.9805, -0.9984), (-0.3498, -1.241, 1.064), (-0.2911, -1.0, -0.9593), (0.2911, -1.0, -0.9593), (0.3498, -1.241, 1.064), (0.3594, 0.2614, 1.065), (-0.3594, 0.2614, 1.065), (-1.0, 0.227, -0.9593), (-1.0, -0.227, -0.9593), (1.0, -0.2249, -0.9593), (1.0, 0.2274, -0.9593), (1.286, -0.2982, 1.438), (1.286, 0.2982, 1.438), (-1.285, 0.2987, 1.436), (-1.285, -0.2987, 1.436), (0.9805, -0.2249, -0.9597), (0.9805, 0.2274, -0.9597), (-1.101, 0.2635, 0.3906), (-0.9805, 0.2266, -0.9597), (-0.9805, -0.2266, -0.9597), (-1.101, -0.2635, 0.3906), (1.101, -0.2635, 0.3906), (1.101, 0.2635, 0.3906), (-0.3204, -1.121, 0.05254), (0.3204, -1.121, 0.05254), (-0.3502, -1.149, 1.064), (0.3502, -1.149, 1.064), (-0.3204, -1.06, 0.05977), (0.3204, -1.06, 0.05977), (-2.98e-07, -1.121, 0.05254), (-2.682e-07, -1.06, 0.05977), (1.317, 1.281, 1.705), (1.281, 1.317, 1.705), (1.286, 1.286, 1.74), (1.281, -1.317, 1.705), (1.317, -1.281, 1.705), (1.286, -1.286, 1.74), (-1.317, -1.281, 1.705), (-1.281, -1.317, 1.705), (-1.286, -1.286, 1.74), (-1.317, 1.281, 1.705), (-1.286, 1.286, 1.74), (-1.281, 1.317, 1.705), (0.964, 1.0, -0.9593), (1.0, 0.964, -0.9593), (0.9805, 0.9805, -0.9597), (1.0, -0.964, -0.9593), (0.964, -1.0, -0.9593), (0.9805, -0.9805, -0.9597), (-1.0, 0.964, -0.9593), (-0.964, 1.0, -0.9593), (-0.9805, 0.9805, -0.9597), (-0.964, -1.0, -0.9593), (-1.0, -0.964, -0.9593), (-0.9805, -0.9805, -0.9597), (0.3998, -1.286, 1.74), (0.3633, -1.317, 1.705), (-0.3998, -1.286, 1.74), (-0.3633, -1.317, 1.705), (0.3642, 1.317, 1.705), (0.3645, 1.286, 1.74), (-0.3645, 1.286, 1.74), (-0.3642, 1.317, 1.705), (-0.3639, 0.2631, 1.705), (-0.3998, 0.2993, 1.74), (0.3998, 0.2993, 1.74), (0.3639, 0.2631, 1.705), (-1.317, 0.2998, 1.705), (-1.286, 0.3, 1.74), (-1.317, -0.2998, 1.705), (-1.286, -0.3, 1.74), (1.286, -0.3, 1.74), (1.317, -0.2998, 1.705), (1.286, 0.3, 1.74), (1.317, 0.2998, 1.705), (1.276, -0.2879, 1.436), (1.276, 0.2874, 1.436), (1.308, -0.2894, 1.702), (1.277, -0.2896, 1.733), (1.277, 0.2891, 1.733), (1.308, 0.2889, 1.702), (-1.275, 0.2915, 1.436), (-1.275, -0.2919, 1.436), (-1.307, 0.2927, 1.705), (-1.275, 0.2928, 1.73), (-1.307, -0.293, 1.705), (-1.275, -0.2932, 1.73), (0.9635, 1.0, -1.027), (1.0, 0.9621, -1.032), (0.9635, -1.0, -1.032), (1.0, -0.9605, -1.032), (1.0, -1.0, -0.9988), (-0.9628, -1.0, -1.032), (-1.0, -0.9621, -1.032), (-1.0, 0.9621, -1.032), (-0.9635, 1.0, -1.027), (0.4109, 0.2252, -2.792), (0.4488, 0.1873, -2.792), (0.4488, -0.1857, -2.792), (0.4108, -0.2252, -2.792), (-0.4488, 0.1873, -2.789), (-0.4109, 0.2252, -2.789), (-0.4116, -0.2252, -2.789), (-0.4488, -0.1873, -2.789), (1.0, 0.9621, -0.9988), (0.9635, 1.0, -0.9988), (0.9805, 0.9805, -0.9984), (-1.0, -0.9621, -0.9988), (-0.9628, -1.0, -0.9988), (-0.9805, -0.9805, -0.9984), (-0.9635, 1.0, -0.9988), (-1.0, 0.9621, -0.9988), (-0.9805, 0.9805, -0.9984), (0.3999, -0.2996, 1.74), (-0.3999, -0.2996, 1.74), (0.3637, -0.2993, 1.705), (0.3556, -0.3153, 1.065), (-0.293, 1.0, -0.9593), (0.293, 1.0, -0.9593), (-0.3637, -0.2991, 1.705), (-0.3557, -0.3127, 1.065), (-0.3724, -0.3056, 1.065), (-0.3763, 0.2551, 1.065), (0.3724, -0.3044, 1.065), (0.3763, 0.2518, 1.065), (-0.381, 0.2567, 1.705), (-0.4186, 0.2921, 1.73), (-0.3808, -0.2923, 1.705), (0.4186, -0.2893, 1.73), (0.4186, 0.2884, 1.73), (0.381, 0.2534, 1.705), (0.3808, -0.2889, 1.705), (-0.4186, -0.2928, 1.73), (1.187, -0.2917, 1.427), (1.188, -0.2826, 1.438), (1.197, -0.2923, 1.438), (1.187, -0.2915, 1.429), (1.188, 0.2826, 1.438), (1.187, 0.2917, 1.427), (1.187, 0.2915, 1.429), (1.197, 0.2923, 1.438), (-1.186, 0.2912, 1.424), (-1.187, 0.2821, 1.436), (-1.197, 0.2919, 1.436), (-1.187, 0.2909, 1.427), (-1.187, -0.282, 1.436), (-1.186, -0.2912, 1.424), (-1.187, -0.2909, 1.427), (-1.197, -0.2919, 1.436), (1.572, -0.2826, 1.053), (1.572, -0.2826, 1.067), (1.566, -0.2917, 1.06), (1.572, 0.2826, 1.053), (1.566, 0.2917, 1.06), (1.572, 0.2826, 1.067), (-1.572, 0.2821, 1.051), (-1.571, 0.2821, 1.064), (-1.565, 0.2912, 1.057), (-1.572, -0.282, 1.051), (-1.565, -0.2912, 1.057), (-1.571, -0.282, 1.064), (1.538, -0.2826, 1.025), (1.55, -0.2826, 1.026), (1.543, -0.2917, 1.032), (1.538, 0.2826, 1.025), (1.543, 0.2917, 1.032), (1.55, 0.2826, 1.026), (-1.537, 0.2821, 1.022), (-1.55, 0.2821, 1.023), (-1.543, 0.2912, 1.03), (-1.537, -0.282, 1.022), (-1.543, -0.2912, 1.03), (-1.55, -0.282, 1.023), (1.182, -0.2826, 1.381), (1.183, -0.2917, 1.393), (1.183, 0.2917, 1.393), (1.182, 0.2826, 1.381), (-1.181, 0.282, 1.379), (-1.183, 0.2912, 1.39), (-1.183, -0.2912, 1.39), (-1.181, -0.282, 1.379), (-0.2924, 0.9805, -0.9597), (0.2924, 0.9805, -0.9597), (0.3566, 1.308, 1.696), (0.3569, 1.277, 1.731), (-0.3569, 1.277, 1.731), (-0.3566, 1.308, 1.696), (-0.3915, 0.3097, 1.731), (0.3915, 0.3097, 1.731), (0.3499, 0.2756, 1.065), (-0.3499, 0.2756, 1.065), (-0.3562, 0.2773, 1.705), (0.3562, 0.2773, 1.705), (-0.3487, 1.248, 1.126), (0.3487, 1.248, 1.126), (-0.3487, 1.173, 1.126), (0.3487, 1.173, 1.126), (0.3487, 1.237, 1.126), (-0.3487, 1.237, 1.126)], [], [(110, 116, 119, 109), (95, 145, 144, 94), (54, 68, 18, 39, 17, 74), (105, 108, 3, 4), (110, 109, 123, 127), (116, 117, 1, 0, 118, 119), (103, 111, 126, 121), (2, 3, 0, 1), (103, 5, 2, 111), (4, 5, 7, 6), (114, 115, 6, 7, 112, 113), (122, 121, 126, 128, 16, 13), (108, 105, 107, 8, 124), (104, 106, 114, 113), (3, 2, 5, 4), (118, 0, 3, 108), (105, 4, 6, 115), (111, 2, 1, 117), (107, 106, 104, 120, 8), (65, 67, 9, 34, 23), (72, 131, 132, 42, 20), (125, 124, 8, 14, 15), (128, 127, 123, 125, 15, 16), (15, 14, 12, 10), (9, 16, 15, 10, 35, 34), (11, 61, 60, 26, 32), (8, 120, 122, 13, 14), (22, 136, 41, 42, 132, 21), (169, 181, 191, 154), (22, 21, 205, 206), (39, 45, 46, 43), (21, 82, 208, 205), (74, 17, 41, 136, 135), (60, 47, 90, 28, 26), (69, 53, 85, 30, 24), (35, 10, 70, 69, 24), (62, 64, 12, 31, 25), (13, 11, 32, 31, 12, 14), (68, 70, 10, 12, 64, 63, 19, 18), (36, 33, 34, 35), (37, 31, 32, 38), (30, 85, 101, 98), (99, 101, 102, 100), (153, 150, 166, 170), (19, 40, 45, 39, 18), (43, 46, 44, 42, 41), (17, 39, 43, 41), (40, 20, 42, 44), (45, 40, 44, 46), (157, 194, 185, 173), (149, 190, 179, 167), (180, 177, 189, 192), (174, 171, 184, 188), (186, 183, 193, 196), (23, 34, 33, 160, 159, 29), (28, 156, 155, 38, 32, 26), (134, 210, 75, 48, 59), (161, 158, 172, 176), (175, 187, 195, 162), (65, 23, 29, 83, 56), (62, 25, 27, 88, 51), (72, 20, 40, 19, 63, 50), (168, 165, 178, 182), (24, 30, 164, 163, 36, 35), (47, 48, 49), (50, 51, 52), (53, 54, 55), (56, 57, 58), (59, 60, 61), (62, 63, 64), (65, 66, 67), (68, 69, 70), (59, 48, 47, 60), (62, 51, 50, 63), (68, 54, 53, 69), (65, 56, 58, 66), (87, 52, 51, 88), (78, 58, 57, 77), (73, 55, 54, 74), (84, 57, 56, 83), (52, 71, 72, 50), (48, 75, 76, 49), (77, 80, 203, 201), (71, 129, 131, 72), (208, 207, 206, 205), (83, 29, 97, 99), (55, 86, 85, 53), (49, 89, 90, 47), (28, 90, 96, 92), (66, 58, 78, 209, 133), (91, 92, 96, 93), (93, 96, 95, 94), (101, 99, 97, 98), (87, 88, 93, 94), (90, 89, 95, 96), (88, 27, 91, 93), (84, 83, 99, 100), (85, 86, 102, 101), (105, 106, 107), (120, 121, 122), (123, 124, 125), (126, 127, 128), (111, 117, 116, 110), (104, 113, 112, 103), (109, 119, 118, 108), (105, 115, 114, 106), (123, 109, 108, 124), (103, 121, 120, 104), (126, 111, 110, 127), (112, 7, 5, 103), (142, 148, 143, 141), (136, 22, 138, 137), (132, 131, 147, 139), (81, 82, 146, 145), (135, 130, 73, 74), (139, 147, 146, 140), (147, 144, 145, 146), (143, 137, 138, 141), (82, 21, 140, 146), (135, 136, 137, 143), (21, 132, 139, 140), (22, 79, 141, 138), (130, 135, 143, 148), (131, 129, 144, 147), (79, 80, 142, 141), (102, 148, 142, 100), (102, 86, 130, 148), (73, 130, 86, 55), (84, 100, 142, 80), (77, 57, 84, 80), (81, 145, 95, 89), (49, 76, 81, 89), (87, 94, 144, 129), (87, 129, 71, 52), (149, 150, 151, 152), (153, 154, 155, 156), (157, 158, 159, 160), (161, 162, 163, 164), (165, 166, 167), (168, 169, 170), (171, 172, 173), (174, 175, 176), (177, 178, 179), (180, 181, 182), (183, 184, 185), (186, 187, 188), (165, 168, 170, 166), (171, 174, 176, 172), (157, 173, 172, 158), (175, 162, 161, 176), (149, 167, 166, 150), (169, 154, 153, 170), (177, 180, 182, 178), (183, 186, 188, 184), (173, 185, 184, 171), (187, 175, 174, 188), (167, 179, 178, 165), (181, 169, 168, 182), (185, 194, 193, 183), (195, 187, 186, 196), (179, 190, 189, 177), (191, 181, 180, 192), (25, 31, 37, 152, 151, 27), (13, 16, 9, 197, 198, 11), (134, 59, 11, 198), (9, 66, 133, 197), (207, 208, 204, 203), (201, 203, 204, 200), (199, 202, 201, 200), (81, 76, 200, 204), (76, 75, 199, 200), (78, 77, 201, 202), (79, 22, 206, 207), (80, 79, 207, 203), (81, 204, 208, 82), (197, 211, 212, 198), (209, 214, 211, 197, 133), (134, 198, 212, 213, 210), (199, 75, 210, 213), (202, 214, 209, 78), (202, 199, 213, 214), (211, 214, 213, 212)])
me_cube.materials.append(mat_material)
me_cube.use_remesh_preserve_volume = False
me_cube.use_remesh_preserve_attributes = False
me_cube.use_mirror_vertex_groups = False
me_cube.update()

# ---- objects
ob_camera = bpy.data.objects.new('Camera', me_cube_001)
ob_lense = bpy.data.objects.new('Lense', me_cylinder)
ob_robotbody = bpy.data.objects.new('RobotBody', me_cube)

# ---- transforms, parenting, visibility, modifiers, constraints
ob_camera.location = (0.002569, -0.4125, 3.263)
ob_camera.scale = (0.2502, 0.3913, 0.2905)
ob_camera.lineart.crease_threshold = 0.0
ob_lense.parent = ob_camera
ob_lense.matrix_parent_inverse = Matrix(((3.997, 4.311e-09, 0.0, -0.01027), (0.0, 2.556, 0.0, 1.054), (0.0, 2.696e-06, 3.443, -11.31), (0.0, 0.0, 0.0, 1.0)))
ob_lense.location = (0.003098, -0.8755, 3.284)
ob_lense.rotation_euler = (1.571, -0.0, 0.0)
ob_lense.scale = (0.1932, 0.1932, 0.1932)
ob_lense.lineart.crease_threshold = 0.0
ob_robotbody.location = (0.0, 0.0, 2.218)
ob_robotbody.scale = (0.7375, 0.7375, 0.7375)
ob_robotbody.lock_rotations_4d = False
ob_robotbody.empty_display_type = 'ARROWS'
ob_robotbody.lineart.crease_threshold = 0.0

# ---- collection membership
col_collection_1.objects.link(ob_camera)
col_collection_1.objects.link(ob_lense)
col_collection_1.objects.link(ob_robotbody)

# ---- scene / render settings (as saved in the file)
scene.frame_start = 1; scene.frame_end = 250; scene.frame_set(1)
scene.render.engine = 'BLENDER_EEVEE_NEXT'
scene.render.resolution_percentage = 50
scene.render.dither_intensity = 0.0
scene.cycles.use_denoising = False
scene.cycles.samples = 128
scene.cycles.sampling_pattern = 'TABULATED_SOBOL'
scene.cycles.light_sampling_threshold = 0.0
scene.cycles.use_adaptive_sampling = False
scene.cycles.use_light_tree = False
scene.cycles.blur_glossy = 0.0
scene.cycles.sample_clamp_indirect = 0.0
scene.view_settings.view_transform = 'Standard'
bpy.context.view_layer.update()

# ---- added for rendering (the .blend has no active camera and no usable light): camera, sun
cam_auto = bpy.data.cameras.new('AutoCamera')
cam_auto.lens = 50.0
cam_auto.sensor_width = 36.0
cam_auto.clip_end = 1000.0
ob_auto_camera = bpy.data.objects.new('AutoCamera', cam_auto)
scene.collection.objects.link(ob_auto_camera)
ob_auto_camera.location = (4.31857, -5.22629, 5.36603)
ob_auto_camera.rotation_euler = (1.09748, -7.21219e-08, 0.694738)
scene.camera = ob_auto_camera
light_auto_sun = bpy.data.lights.new('AutoSun', 'SUN')
light_auto_sun.energy = 3.0
light_auto_sun.angle = 0.0523599
ob_auto_sun = bpy.data.objects.new('AutoSun', light_auto_sun)
scene.collection.objects.link(ob_auto_sun)
ob_auto_sun.rotation_euler = (0.872665, 0.174533, 0.523599)
bpy.context.view_layer.update()
